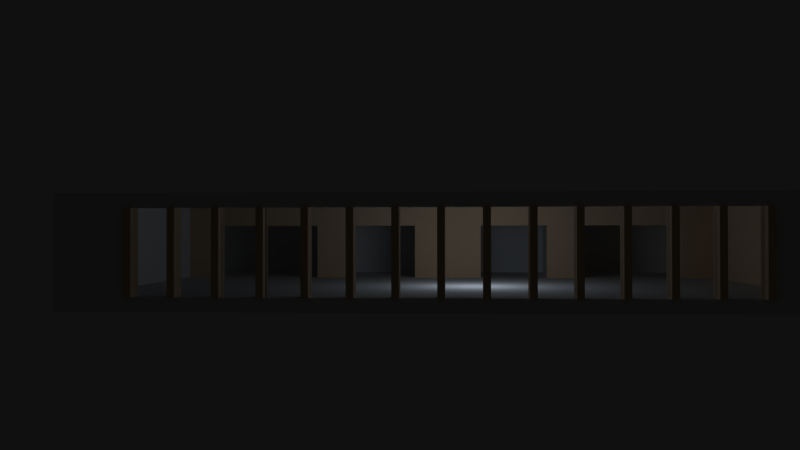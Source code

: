 # Source: Building1.blend  (saved by Blender 2.77.0; exported with 4.5.12 LTS)
import bpy
from mathutils import Matrix  # noqa: F401  (used for matrix-valued properties, if any)

bpy.ops.wm.read_factory_settings(use_empty=True)
scene = bpy.context.scene
scene.name = 'Scene'

# ---- collections
col_collection_1 = bpy.data.collections.new('Collection 1'); scene.collection.children.link(col_collection_1)

# ---- materials (node trees are filled in below, after node groups)
mat_material_001 = bpy.data.materials.new('Material.001')
mat_material_001.alpha_threshold = 0.0
mat_material_001.roughness = 0.5
mat_material_001.line_color = (0.0, 0.0, 0.0, 1.0)
mat_material_002 = bpy.data.materials.new('Material.002')
mat_material_002.alpha_threshold = 0.0
mat_material_002.roughness = 0.5
mat_material_002.line_color = (0.0, 0.0, 0.0, 1.0)
mat_material_003 = bpy.data.materials.new('Material.003')
mat_material_003.alpha_threshold = 0.0
mat_material_003.roughness = 0.5
mat_material_003.line_color = (0.0, 0.0, 0.0, 1.0)
mat_material_004 = bpy.data.materials.new('Material.004')
mat_material_004.alpha_threshold = 0.0
mat_material_004.roughness = 0.5
mat_material_004.line_color = (0.0, 0.0, 0.0, 1.0)
mat_material_007 = bpy.data.materials.new('Material.007')
mat_material_007.alpha_threshold = 0.0
mat_material_007.roughness = 0.5
mat_walls = bpy.data.materials.new('Walls')
mat_walls.alpha_threshold = 0.0
mat_walls.roughness = 0.5
mat_material = bpy.data.materials.new('Material')
mat_material.alpha_threshold = 0.0
mat_material.roughness = 0.5
mat_material.line_color = (0.0, 0.0, 0.0, 1.0)
mat_material_009 = bpy.data.materials.new('Material.009')
mat_material_009.alpha_threshold = 0.0
mat_material_009.roughness = 0.5
mat_material_009.line_color = (0.0, 0.0, 0.0, 1.0)
mat_material_005 = bpy.data.materials.new('Material.005')
mat_material_005.alpha_threshold = 0.0
mat_material_005.roughness = 0.5
mat_material_005.line_color = (0.0, 0.0, 0.0, 1.0)
mat_material_006 = bpy.data.materials.new('Material.006')
mat_material_006.alpha_threshold = 0.0
mat_material_006.roughness = 0.5
mat_material_006.line_color = (0.0, 0.0, 0.0, 1.0)
mat_material_008 = bpy.data.materials.new('Material.008')
mat_material_008.alpha_threshold = 0.0
mat_material_008.roughness = 0.5
mat_material_008.line_color = (0.0, 0.0, 0.0, 1.0)

# ---- material node trees
mat_material_007.use_nodes = True; mat_material_007.node_tree.nodes.clear()
_N = mat_material_007.node_tree.nodes; _L = mat_material_007.node_tree.links
n0 = _N.new('ShaderNodeOutputMaterial'); n0.name = 'Material Output'; n0.location = (300, 300)
n1 = _N.new('ShaderNodeBsdfTransparent'); n1.name = 'Transparent BSDF'; n1.location = (10, 300)
n1.inputs[0].default_value = (0.8, 0.8, 0.8, 0.6462)
_L.new(n1.outputs[0], n0.inputs[0])
n0.is_active_output = True
mat_walls.use_nodes = True; mat_walls.node_tree.nodes.clear()
_N = mat_walls.node_tree.nodes; _L = mat_walls.node_tree.links
n0 = _N.new('ShaderNodeOutputMaterial'); n0.name = 'Material Output'; n0.location = (300, 300)
n1 = _N.new('ShaderNodeBsdfDiffuse'); n1.name = 'Diffuse BSDF'; n1.location = (10, 300)
n1.inputs[0].default_value = (0.8, 0.5786, 0.3819, 1.0)
n1.inputs[1].default_value = 0.1
_L.new(n1.outputs[0], n0.inputs[0])
n0.is_active_output = True

# ---- world
world_world = bpy.data.worlds.new('World'); scene.world = world_world
world_world.use_nodes = True; world_world.node_tree.nodes.clear()
_N = world_world.node_tree.nodes; _L = world_world.node_tree.links
n0 = _N.new('ShaderNodeOutputWorld'); n0.name = 'World Output'; n0.location = (300, 300)
n1 = _N.new('ShaderNodeBackground'); n1.name = 'Background'; n1.location = (10, 300)
n1.inputs[0].default_value = (0.05088, 0.05088, 0.05088, 1.0)
n1.inputs[1].default_value = 0.1
_L.new(n1.outputs[0], n0.inputs[0])
n0.is_active_output = True
world_world.color = (0.05088, 0.05088, 0.05088)
world_world.use_sun_shadow = False
world_world.sun_shadow_jitter_overblur = 0.0
world_world.cycles.sampling_method = 'MANUAL'

# ---- cameras
cam_camera = bpy.data.cameras.new('Camera')
cam_camera.clip_end = 100.0
cam_camera.lens = 35.0
cam_camera.sensor_width = 32.0
cam_camera.sensor_height = 18.0
cam_camera.ortho_scale = 7.314
cam_camera.dof.focus_distance = 0.0

# ---- lights
light_spot = bpy.data.lights.new('Spot', 'POINT')
light_spot.color = (0.7373, 0.8541, 1.0)
light_spot.transmission_factor = 0.0
light_spot.energy = 100.0
light_spot.shadow_buffer_clip_start = 0.5
light_spot.shadow_soft_size = 1.0
light_spot.shadow_maximum_resolution = 0.006
light_spot.use_absolute_resolution = True

# ---- meshes
me_cube_007 = bpy.data.meshes.new('Cube.007')
me_cube_007.from_pydata([(-10.5, -7.5, -0.2), (-10.5, -7.5, 0.2), (-10.5, 7.5, -0.2), (-10.5, 7.5, 0.2), (10.5, -7.5, -0.2), (10.5, -7.5, 0.2), (10.5, 7.5, -0.2), (10.5, 7.5, 0.2)], [], [(1, 3, 2, 0), (3, 7, 6, 2), (7, 5, 4, 6), (5, 1, 0, 4), (0, 2, 6, 4), (5, 7, 3, 1)])
me_cube_007.use_remesh_preserve_volume = False
me_cube_007.use_remesh_preserve_attributes = False
me_cube_007.use_mirror_vertex_groups = False
me_cube_007.update()
me_cube_001 = bpy.data.meshes.new('Cube.001')
me_cube_001.from_pydata([(8.5, 0.2, -0.2), (8.5, -0.2, -0.2), (-8.5, -0.2, -0.2), (-8.5, 0.2, -0.2), (8.5, 0.2, 0.2), (8.5, -0.2, 0.2), (-8.5, -0.2, 0.2), (-8.5, 0.2, 0.2)], [], [(0, 1, 2, 3), (4, 7, 6, 5), (0, 4, 5, 1), (1, 5, 6, 2), (2, 6, 7, 3), (4, 0, 3, 7)])
me_cube_001.materials.append(mat_material_001)
me_cube_001.use_remesh_preserve_volume = False
me_cube_001.use_remesh_preserve_attributes = False
me_cube_001.use_mirror_vertex_groups = False
me_cube_001.update()
me_cube_002 = bpy.data.meshes.new('Cube.002')
me_cube_002.from_pydata([(1.0, 0.2, -1.6), (1.0, -0.2, -1.6), (-1.0, -0.2, -1.6), (-1.0, 0.2, -1.6), (1.0, 0.2, 1.6), (1.0, -0.2, 1.6), (-1.0, -0.2, 1.6), (-1.0, 0.2, 1.6)], [], [(0, 1, 2, 3), (4, 7, 6, 5), (0, 4, 5, 1), (1, 5, 6, 2), (2, 6, 7, 3), (4, 0, 3, 7)])
me_cube_002.materials.append(mat_material_002)
me_cube_002.use_remesh_preserve_volume = False
me_cube_002.use_remesh_preserve_attributes = False
me_cube_002.use_mirror_vertex_groups = False
me_cube_002.update()
me_cube_003 = bpy.data.meshes.new('Cube.003')
me_cube_003.from_pydata([(1.0, 0.2, -1.6), (1.0, -0.2, -1.6), (-1.0, -0.2, -1.6), (-1.0, 0.2, -1.6), (1.0, 0.2, 1.6), (1.0, -0.2, 1.6), (-1.0, -0.2, 1.6), (-1.0, 0.2, 1.6)], [], [(0, 1, 2, 3), (4, 7, 6, 5), (0, 4, 5, 1), (1, 5, 6, 2), (2, 6, 7, 3), (4, 0, 3, 7)])
me_cube_003.materials.append(mat_material_003)
me_cube_003.use_remesh_preserve_volume = False
me_cube_003.use_remesh_preserve_attributes = False
me_cube_003.use_mirror_vertex_groups = False
me_cube_003.update()
me_cube_004 = bpy.data.meshes.new('Cube.004')
me_cube_004.from_pydata([(8.5, 0.2, -0.2), (8.5, -0.2, -0.2), (-8.5, -0.2, -0.2), (-8.5, 0.2, -0.2), (8.5, 0.2, 0.2), (8.5, -0.2, 0.2), (-8.5, -0.2, 0.2), (-8.5, 0.2, 0.2)], [], [(0, 1, 2, 3), (4, 7, 6, 5), (0, 4, 5, 1), (1, 5, 6, 2), (2, 6, 7, 3), (4, 0, 3, 7)])
me_cube_004.materials.append(mat_material_004)
me_cube_004.use_remesh_preserve_volume = False
me_cube_004.use_remesh_preserve_attributes = False
me_cube_004.use_mirror_vertex_groups = False
me_cube_004.update()
me_cube_005 = bpy.data.meshes.new('Cube.005')
me_cube_005.from_pydata([(0.5, 0.15, -1.2), (0.5, -0.15, -1.2), (-0.5, -0.15, -1.2), (-0.5, 0.15, -1.2), (0.5, 0.15, 1.2), (0.5, -0.15, 1.2), (-0.5, -0.15, 1.2), (-0.5, 0.15, 1.2)], [], [(0, 1, 2, 3), (4, 7, 6, 5), (0, 4, 5, 1), (1, 5, 6, 2), (2, 6, 7, 3), (4, 0, 3, 7)])
me_cube_005.materials.append(mat_material_007)
me_cube_005.use_remesh_preserve_volume = False
me_cube_005.use_remesh_preserve_attributes = False
me_cube_005.use_mirror_vertex_groups = False
me_cube_005.update()
me_cube_006 = bpy.data.meshes.new('Cube.006')
me_cube_006.from_pydata([(0.1, 0.3, -1.2), (0.1, -0.3, -1.2), (-0.1, -0.3, -1.2), (-0.1, 0.3, -1.2), (0.1, 0.3, 1.2), (0.1, -0.3, 1.2), (-0.1, -0.3, 1.2), (-0.1, 0.3, 1.2)], [], [(0, 1, 2, 3), (4, 7, 6, 5), (0, 4, 5, 1), (1, 5, 6, 2), (2, 6, 7, 3), (4, 0, 3, 7)])
me_cube_006.materials.append(mat_walls)
me_cube_006.use_remesh_preserve_volume = False
me_cube_006.use_remesh_preserve_attributes = False
me_cube_006.use_mirror_vertex_groups = False
me_cube_006.update()
me_cube = bpy.data.meshes.new('Cube')
me_cube.from_pydata([(10.5, 0.2, -1.6), (10.5, -0.2, -1.6), (-10.5, -0.2, -1.6), (-10.5, 0.2, -1.6), (10.5, 0.2, 1.6), (10.5, -0.2, 1.6), (-10.5, -0.2, 1.6), (-10.5, 0.2, 1.6)], [], [(0, 1, 2, 3), (4, 7, 6, 5), (0, 4, 5, 1), (1, 5, 6, 2), (2, 6, 7, 3), (4, 0, 3, 7)])
me_cube.materials.append(mat_material)
me_cube.use_remesh_preserve_volume = False
me_cube.use_remesh_preserve_attributes = False
me_cube.use_mirror_vertex_groups = False
me_cube.update()
me_cube_008 = bpy.data.meshes.new('Cube.008')
me_cube_008.from_pydata([(-0.2, 7.5, -1.6), (0.2, 7.5, -1.6), (0.2, -7.5, -1.6), (-0.2, -7.5, -1.6), (-0.2, 7.5, 1.6), (0.2, 7.5, 1.6), (0.2, -7.5, 1.6), (-0.2, -7.5, 1.6)], [], [(0, 1, 2, 3), (4, 7, 6, 5), (0, 4, 5, 1), (1, 5, 6, 2), (2, 6, 7, 3), (4, 0, 3, 7)])
me_cube_008.materials.append(mat_walls)
me_cube_008.use_remesh_preserve_volume = False
me_cube_008.use_remesh_preserve_attributes = False
me_cube_008.use_mirror_vertex_groups = False
me_cube_008.update()
me_cube_009 = bpy.data.meshes.new('Cube.009')
me_cube_009.from_pydata([(-0.2, 7.5, -1.6), (0.2, 7.5, -1.6), (0.2, -7.5, -1.6), (-0.2, -7.5, -1.6), (-0.2, 7.5, 1.6), (0.2, 7.5, 1.6), (0.2, -7.5, 1.6), (-0.2, -7.5, 1.6)], [], [(0, 1, 2, 3), (4, 7, 6, 5), (0, 4, 5, 1), (1, 5, 6, 2), (2, 6, 7, 3), (4, 0, 3, 7)])
me_cube_009.materials.append(mat_material_009)
me_cube_009.use_remesh_preserve_volume = False
me_cube_009.use_remesh_preserve_attributes = False
me_cube_009.use_mirror_vertex_groups = False
me_cube_009.update()
me_cube_010 = bpy.data.meshes.new('Cube.010')
me_cube_010.from_pydata([(10.1, 0.2, -1.6), (10.1, -0.2, -1.6), (-10.1, -0.2, -1.6), (-10.1, 0.2, -1.6), (10.1, 0.2, 1.6), (10.1, -0.2, 1.6), (-10.1, -0.2, 1.6), (-10.1, 0.2, 1.6), (9.537e-07, 0.2, -1.6), (10.1, 0.2, 0.0), (-9.537e-07, -0.2, -1.6), (10.1, -0.2, 0.0), (-10.1, -0.2, 0.0), (-10.1, 0.2, 0.0), (1.907e-06, 0.2, 1.6), (-4.768e-06, -0.2, 1.6), (1.907e-06, 0.2, 0.0), (-2.861e-06, -0.2, 0.0), (-5.05, 0.2, -1.6), (10.1, 0.2, 0.8), (-5.05, -0.2, -1.6), (10.1, -0.2, 0.8), (-10.1, -0.2, 0.8), (-10.1, 0.2, 0.8), (-5.05, 0.2, 1.6), (-5.05, -0.2, 1.6), (5.05, 0.2, -1.6), (10.1, 0.2, -0.8), (5.05, -0.2, -1.6), (10.1, -0.2, -0.8), (-10.1, -0.2, -0.8), (-10.1, 0.2, -0.8), (5.05, 0.2, 1.6), (5.05, -0.2, 1.6), (-5.05, 0.2, 0.0), (5.05, 0.2, 0.0), (1.907e-06, 0.2, 0.8), (1.431e-06, 0.2, -0.8), (-5.05, -0.2, 0.0), (5.05, -0.2, 0.0), (-1.907e-06, -0.2, -0.8), (-3.815e-06, -0.2, 0.8), (5.05, -0.2, 0.8), (5.05, -0.2, -0.8), (-5.05, -0.2, -0.8), (5.05, 0.2, -0.8), (5.05, 0.2, 0.8), (-5.05, 0.2, 0.8), (-5.05, 0.2, -0.8), (-5.05, -0.2, 0.8), (10.1, 0.0, -1.6), (-7.575, 0.2, -1.6), (10.1, 0.2, 1.2), (-7.575, -0.2, -1.6), (10.1, -0.2, 1.2), (-10.1, 4.47e-08, -1.6), (-10.1, -0.2, 1.2), (-10.1, 0.2, 1.2), (10.1, -1.192e-07, 1.6), (-7.575, 0.2, 1.6), (-7.575, -0.2, 1.6), (-10.1, 2.98e-08, 1.6), (2.525, 0.2, -1.6), (10.1, 0.2, -0.4), (2.525, -0.2, -1.6), (10.1, -0.2, -0.4), (-10.1, -0.2, -0.4), (-10.1, 0.2, -0.4), (2.525, 0.2, 1.6), (2.525, -0.2, 1.6), (1.907e-06, 0.2, 1.2), (1.669e-06, 0.2, -0.4), (-10.1, 4.47e-08, 0.0), (-1.431e-06, -0.2, -1.2), (-3.338e-06, -0.2, 0.4), (10.1, -5.96e-08, 0.0), (0.0, 2.98e-08, -1.6), (-2.525, 0.2, -1.6), (10.1, 0.2, 0.4), (-2.525, -0.2, -1.6), (10.1, -0.2, 0.4), (-10.1, -0.2, 0.4), (-10.1, 0.2, 0.4), (-2.525, 0.2, 1.6), (-2.525, -0.2, 1.6), (7.575, 0.2, -1.6), (10.1, 0.2, -1.2), (7.575, -0.2, -1.6), (10.1, -0.2, -1.2), (-10.1, -0.2, -1.2), (-10.1, 0.2, -1.2), (7.575, 0.2, 1.6), (7.575, -0.2, 1.6), (1.907e-06, 0.2, 0.4), (1.192e-06, 0.2, -1.2), (-2.384e-06, -0.2, -0.4), (-4.292e-06, -0.2, 1.2), (5.05, 1.49e-08, -1.6), (10.1, -2.98e-08, -0.8), (2.525, -0.2, 0.8), (7.575, -0.2, 0.8), (5.05, -0.2, 0.4), (5.05, -0.2, 1.2), (5.05, -0.2, -1.2), (5.05, -0.2, -0.4), (-5.05, -0.2, -1.2), (-5.05, -0.2, -0.4), (-10.1, 5.96e-08, -0.8), (5.05, 0.2, -0.4), (5.05, 0.2, -1.2), (2.525, 0.2, 0.8), (7.575, 0.2, 0.8), (5.05, 0.2, 1.2), (5.05, 0.2, 0.4), (-7.575, 0.2, 0.8), (-2.525, 0.2, 0.8), (-5.05, 0.2, 1.2), (-5.05, 0.2, 0.4), (-5.05, 0.2, -0.4), (-5.05, 0.2, -1.2), (-10.1, 4.47e-08, 0.8), (-7.575, -0.2, 0.8), (-2.525, -0.2, 0.8), (-5.05, -0.2, 0.4), (-5.05, -0.2, 1.2), (10.1, -8.941e-08, 0.8), (-5.05, 2.98e-08, -1.6), (-2.525, 2.98e-08, -1.6), (10.1, -7.451e-08, 0.4), (-2.525, -0.2, 1.2), (-10.1, 2.98e-08, 0.4), (-2.525, 0.2, -1.2), (-2.525, 0.2, 1.2), (-7.575, 0.2, 1.2), (7.575, 0.2, 1.2), (2.525, 0.2, 1.2), (7.575, 0.2, -1.2), (-10.1, 5.96e-08, -1.2), (-2.525, -0.2, -1.2), (-7.575, -0.2, -1.2), (7.575, -0.2, -1.2), (2.525, -0.2, -1.2), (7.575, -0.2, 1.2), (10.1, -1.49e-08, -1.2), (7.575, 7.451e-09, -1.6), (2.525, 2.235e-08, -1.6), (10.1, -4.47e-08, -0.4), (2.525, -0.2, 1.2), (-10.1, 4.47e-08, -0.4), (2.525, 0.2, -1.2), (-7.575, 0.2, -1.2), (-10.1, 4.47e-08, 1.2), (-7.575, -0.2, 1.2), (10.1, -1.043e-07, 1.2), (-7.575, 3.725e-08, -1.6), (10.1, -0.1, -1.6), (-8.837, 0.2, -1.6), (10.1, 0.2, 1.4), (-8.837, -0.2, -1.6), (10.1, -0.2, 1.4), (-10.1, 0.1, -1.6), (-10.1, -0.2, 1.4), (-10.1, 0.2, 1.4), (10.1, -0.1, 1.6), (-8.837, 0.2, 1.6), (-8.837, -0.2, 1.6), (-10.1, 0.1, 1.6), (1.263, 0.2, -1.6), (10.1, 0.2, -0.2), (1.262, -0.2, -1.6), (10.1, -0.2, -0.2), (-10.1, -0.2, -0.2), (-10.1, 0.2, -0.2), (1.263, 0.2, 1.6), (1.262, -0.2, 1.6), (-8.837, 0.2, 0.0), (1.263, 0.2, 0.0), (1.907e-06, 0.2, 1.4), (1.788e-06, 0.2, -0.2), (-10.1, 0.1, 0.0), (-8.837, -0.2, 0.0), (1.262, -0.2, 0.0), (-1.192e-06, -0.2, -1.4), (-3.099e-06, -0.2, 0.2), (10.1, -0.1, 0.0), (4.768e-07, 0.1, -1.6), (-3.787, 0.2, -1.6), (10.1, 0.2, 0.6), (-3.787, -0.2, -1.6), (10.1, -0.2, 0.6), (-10.1, -0.2, 0.6), (-10.1, 0.2, 0.6), (-3.787, 0.2, 1.6), (-3.788, -0.2, 1.6), (6.312, 0.2, -1.6), (10.1, 0.2, -1.0), (6.312, -0.2, -1.6), (10.1, -0.2, -1.0), (-10.1, -0.2, -1.0), (-10.1, 0.2, -1.0), (6.313, 0.2, 1.6), (6.312, -0.2, 1.6), (-3.787, 0.2, 0.0), (1.907e-06, 0.2, 0.6), (1.311e-06, 0.2, -1.0), (-3.788, -0.2, 0.0), (-2.146e-06, -0.2, -0.6), (-4.053e-06, -0.2, 1.0), (5.05, 0.1, -1.6), (10.1, -0.1, -0.8), (1.262, -0.2, 0.8), (6.312, -0.2, 0.8), (5.05, -0.2, 0.2), (5.05, -0.2, 1.0), (1.262, -0.2, -0.8), (5.05, -0.2, -1.4), (5.05, -0.2, -0.6), (-8.837, -0.2, -0.8), (-3.788, -0.2, -0.8), (-5.05, -0.2, -1.4), (-5.05, -0.2, -0.6), (-10.1, 0.1, -0.8), (1.263, 0.2, -0.8), (5.05, 0.2, -0.2), (5.05, 0.2, -1.0), (1.263, 0.2, 0.8), (6.312, 0.2, 0.8), (5.05, 0.2, 1.4), (5.05, 0.2, 0.6), (-8.837, 0.2, 0.8), (-3.787, 0.2, 0.8), (-5.05, 0.2, 1.4), (-5.05, 0.2, 0.6), (-8.837, 0.2, -0.8), (-3.787, 0.2, -0.8), (-5.05, 0.2, -0.2), (-5.05, 0.2, -1.0), (-10.1, 0.1, 0.8), (-8.837, -0.2, 0.8), (-3.788, -0.2, 0.8), (-5.05, -0.2, 0.2), (-5.05, -0.2, 1.0), (10.1, -0.1, 0.8), (-5.05, 0.1, -1.6), (10.1, 0.1, -1.6), (-6.312, 0.2, -1.6), (10.1, 0.2, 1.0), (-6.312, -0.2, -1.6), (10.1, -0.2, 1.0), (-10.1, -0.1, -1.6), (-10.1, -0.2, 1.0), (-10.1, 0.2, 1.0), (10.1, 0.1, 1.6), (-6.312, 0.2, 1.6), (-6.313, -0.2, 1.6), (-10.1, -0.1, 1.6), (3.787, 0.2, -1.6), (10.1, 0.2, -0.6), (3.787, -0.2, -1.6), (10.1, -0.2, -0.6), (-10.1, -0.2, -0.6), (-10.1, 0.2, -0.6), (3.788, 0.2, 1.6), (3.787, -0.2, 1.6), (3.788, 0.2, 0.0), (1.907e-06, 0.2, 1.0), (1.55e-06, 0.2, -0.6), (-10.1, -0.1, 0.0), (3.787, -0.2, 0.0), (-1.669e-06, -0.2, -1.0), (-3.576e-06, -0.2, 0.6), (10.1, 0.1, 0.0), (-4.768e-07, -0.1, -1.6), (-1.262, 0.2, -1.6), (10.1, 0.2, 0.2), (-1.263, -0.2, -1.6), (10.1, -0.2, 0.2), (-10.1, -0.2, 0.2), (-10.1, 0.2, 0.2), (-1.262, 0.2, 1.6), (-1.263, -0.2, 1.6), (8.837, 0.2, -1.6), (10.1, 0.2, -1.4), (8.837, -0.2, -1.6), (10.1, -0.2, -1.4), (-10.1, -0.2, -1.4), (-10.1, 0.2, -1.4), (8.838, 0.2, 1.6), (8.837, -0.2, 1.6), (-1.262, 0.2, 0.0), (8.837, 0.2, 0.0), (1.907e-06, 0.2, 0.2), (1.073e-06, 0.2, -1.4), (-1.263, -0.2, 0.0), (8.837, -0.2, 0.0), (-2.623e-06, -0.2, -0.2), (-4.53e-06, -0.2, 1.4), (5.05, -0.1, -1.6), (10.1, 0.1, -0.8), (3.787, -0.2, 0.8), (8.837, -0.2, 0.8), (5.05, -0.2, 0.6), (5.05, -0.2, 1.4), (3.787, -0.2, -0.8), (8.837, -0.2, -0.8), (5.05, -0.2, -1.0), (5.05, -0.2, -0.2), (-1.263, -0.2, -0.8), (-5.05, -0.2, -1.0), (-5.05, -0.2, -0.2), (-10.1, -0.1, -0.8), (3.787, 0.2, -0.8), (8.837, 0.2, -0.8), (5.05, 0.2, -0.6), (5.05, 0.2, -1.4), (3.788, 0.2, 0.8), (8.837, 0.2, 0.8), (5.05, 0.2, 1.0), (5.05, 0.2, 0.2), (-6.312, 0.2, 0.8), (-1.262, 0.2, 0.8), (-5.05, 0.2, 1.0), (-5.05, 0.2, 0.2), (-1.262, 0.2, -0.8), (-5.05, 0.2, -0.6), (-5.05, 0.2, -1.4), (-10.1, -0.1, 0.8), (-6.313, -0.2, 0.8), (-1.263, -0.2, 0.8), (-5.05, -0.2, 0.6), (-5.05, -0.2, 1.4), (10.1, 0.1, 0.8), (-5.05, -0.1, -1.6), (-3.787, 2.98e-08, -1.6), (-1.262, 2.98e-08, -1.6), (-2.525, 0.1, -1.6), (-2.525, -0.1, -1.6), (10.1, -0.1, 0.4), (10.1, 0.1, 0.4), (10.1, -6.706e-08, 0.2), (10.1, -8.196e-08, 0.6), (-3.788, -0.2, 1.2), (-1.263, -0.2, 1.2), (-2.525, -0.2, 1.0), (-2.525, -0.2, 1.4), (-3.788, -0.2, 0.4), (-1.263, -0.2, 0.4), (-8.837, -0.2, 0.4), (-10.1, 0.1, 0.4), (-10.1, -0.1, 0.4), (-10.1, 3.725e-08, 0.2), (-10.1, 3.725e-08, 0.6), (-3.787, 0.2, -1.2), (-1.262, 0.2, -1.2), (-2.525, 0.2, -1.4), (-3.787, 0.2, -0.4), (-1.262, 0.2, -0.4), (-8.837, 0.2, -0.4), (-3.787, 0.2, 0.4), (-1.262, 0.2, 0.4), (-3.787, 0.2, 1.2), (-1.262, 0.2, 1.2), (-2.525, 0.2, 1.4), (-2.525, 0.2, 1.0), (-8.837, 0.2, 1.2), (-6.312, 0.2, 1.2), (-7.575, 0.2, 1.4), (-7.575, 0.2, 1.0), (8.837, 0.2, 0.4), (6.313, 0.2, 1.2), (8.838, 0.2, 1.2), (7.575, 0.2, 1.4), (7.575, 0.2, 1.0), (1.263, 0.2, 1.2), (3.788, 0.2, 1.2), (2.525, 0.2, 1.4), (2.525, 0.2, 1.0), (6.312, 0.2, -1.2), (8.837, 0.2, -1.2), (7.575, 0.2, -1.4), (8.837, 0.2, -0.4), (1.263, 0.2, -0.4), (3.788, 0.2, -0.4), (-10.1, 0.1, -1.2), (-10.1, -0.1, -1.2), (-10.1, 5.215e-08, -1.4), (-10.1, 5.96e-08, -1.0), (-3.788, -0.2, -0.4), (-1.263, -0.2, -0.4), (-3.787, -0.2, -1.2), (-1.263, -0.2, -1.2), (-2.525, -0.2, -1.4), (-8.837, -0.2, -1.2), (-6.312, -0.2, -1.2), (-7.575, -0.2, -1.4), (8.837, -0.2, -0.4), (6.312, -0.2, -1.2), (8.837, -0.2, -1.2), (7.575, -0.2, -1.4), (1.262, -0.2, -1.2), (3.787, -0.2, -1.2), (2.525, -0.2, -1.4), (6.312, -0.2, 1.2), (8.837, -0.2, 1.2), (7.575, -0.2, 1.0), (7.575, -0.2, 1.4), (8.837, -0.2, 0.4), (1.262, -0.2, 0.4), (3.787, -0.2, 0.4), (10.1, -0.1, -1.2), (10.1, 0.1, -1.2), (10.1, -7.451e-09, -1.4), (10.1, -2.235e-08, -1.0), (6.312, 1.118e-08, -1.6), (8.837, 3.725e-09, -1.6), (7.575, 0.1, -1.6), (7.575, -0.1, -1.6), (1.262, 2.608e-08, -1.6), (3.787, 1.863e-08, -1.6), (2.525, 0.1, -1.6), (2.525, -0.1, -1.6), (10.1, -0.1, -0.4), (10.1, 0.1, -0.4), (10.1, -3.725e-08, -0.6), (10.1, -5.215e-08, -0.2), (1.262, -0.2, 1.2), (3.787, -0.2, 1.2), (2.525, -0.2, 1.0), (2.525, -0.2, 1.4), (1.262, -0.2, -0.4), (3.787, -0.2, -0.4), (-8.837, -0.2, -0.4), (-10.1, 0.1, -0.4), (-10.1, -0.1, -0.4), (-10.1, 5.215e-08, -0.6), (-10.1, 4.47e-08, -0.2), (1.263, 0.2, -1.2), (3.787, 0.2, -1.2), (2.525, 0.2, -1.4), (1.263, 0.2, 0.4), (3.788, 0.2, 0.4), (-8.837, 0.2, 0.4), (-8.837, 0.2, -1.2), (-6.312, 0.2, -1.2), (-7.575, 0.2, -1.4), (-10.1, 0.1, 1.2), (-10.1, -0.1, 1.2), (-10.1, 4.47e-08, 1.0), (-10.1, 3.725e-08, 1.4), (-8.837, -0.2, 1.2), (-6.313, -0.2, 1.2), (-7.575, -0.2, 1.0), (-7.575, -0.2, 1.4), (10.1, -0.1, 1.2), (10.1, 0.1, 1.2), (10.1, -9.686e-08, 1.0), (10.1, -1.118e-07, 1.4), (-8.837, 4.098e-08, -1.6), (-6.312, 3.353e-08, -1.6), (-7.575, 0.1, -1.6), (-7.575, -0.1, -1.6), (-6.312, -0.1, -1.6), (-6.312, 0.1, -1.6), (-8.837, 0.1, -1.6), (10.1, 0.1, 1.4), (10.1, 0.1, 1.0), (10.1, -0.1, 1.0), (-6.313, -0.2, 1.4), (-6.313, -0.2, 1.0), (-8.837, -0.2, 1.0), (-10.1, -0.1, 1.4), (-10.1, -0.1, 1.0), (-10.1, 0.1, 1.0), (-6.312, 0.2, -1.4), (-8.837, 0.2, -1.0), (-8.837, 0.2, 0.6), (3.788, 0.2, 0.2), (3.788, 0.2, 0.6), (1.263, 0.2, 0.6), (3.787, 0.2, -1.4), (3.787, 0.2, -1.0), (1.263, 0.2, -1.0), (-10.1, -0.1, -0.2), (-10.1, -0.1, -0.6), (-10.1, 0.1, -0.6), (-8.837, -0.2, -0.6), (3.787, -0.2, -0.2), (3.787, -0.2, -0.6), (1.262, -0.2, -0.6), (3.787, -0.2, 1.4), (3.787, -0.2, 1.0), (1.262, -0.2, 1.0), (10.1, 0.1, -0.2), (10.1, 0.1, -0.6), (10.1, -0.1, -0.6), (3.787, -0.1, -1.6), (3.787, 0.1, -1.6), (1.262, 0.1, -1.6), (8.837, -0.1, -1.6), (8.837, 0.1, -1.6), (6.312, 0.1, -1.6), (10.1, 0.1, -1.0), (10.1, 0.1, -1.4), (10.1, -0.1, -1.4), (3.787, -0.2, 0.6), (3.787, -0.2, 0.2), (1.262, -0.2, 0.2), (8.837, -0.2, 0.6), (8.837, -0.2, 0.2), (8.837, -0.2, 1.4), (8.837, -0.2, 1.0), (6.312, -0.2, 1.0), (3.787, -0.2, -1.0), (3.787, -0.2, -1.4), (1.262, -0.2, -1.4), (8.837, -0.2, -1.0), (8.837, -0.2, -1.4), (6.312, -0.2, -1.4), (8.837, -0.2, -0.2), (8.837, -0.2, -0.6), (-6.312, -0.2, -1.4), (-8.837, -0.2, -1.4), (-1.263, -0.2, -1.0), (-1.263, -0.2, -1.4), (-3.787, -0.2, -1.4), (-1.263, -0.2, -0.2), (-1.263, -0.2, -0.6), (-3.788, -0.2, -0.6), (-10.1, -0.1, -1.0), (-10.1, -0.1, -1.4), (-10.1, 0.1, -1.4), (3.787, 0.2, -0.6), (3.788, 0.2, -0.2), (1.263, 0.2, -0.2), (8.837, 0.2, -0.6), (8.837, 0.2, -0.2), (8.837, 0.2, -1.4), (8.837, 0.2, -1.0), (3.788, 0.2, 1.0), (3.788, 0.2, 1.4), (1.263, 0.2, 1.4), (8.838, 0.2, 1.0), (8.838, 0.2, 1.4), (6.313, 0.2, 1.4), (8.837, 0.2, 0.2), (8.837, 0.2, 0.6), (-6.312, 0.2, 1.0), (-6.312, 0.2, 1.4), (-8.837, 0.2, 1.4), (-1.262, 0.2, 1.0), (-1.262, 0.2, 1.4), (-3.787, 0.2, 1.4), (-1.262, 0.2, 0.2), (-1.262, 0.2, 0.6), (-3.787, 0.2, 0.6), (-8.837, 0.2, -0.2), (-1.262, 0.2, -0.6), (-1.262, 0.2, -0.2), (-3.787, 0.2, -0.2), (-1.262, 0.2, -1.4), (-1.262, 0.2, -1.0), (-3.787, 0.2, -1.0), (-10.1, -0.1, 0.6), (-10.1, -0.1, 0.2), (-10.1, 0.1, 0.2), (-8.837, -0.2, 0.2), (-1.263, -0.2, 0.6), (-1.263, -0.2, 0.2), (-3.788, -0.2, 0.2), (-1.263, -0.2, 1.4), (-1.263, -0.2, 1.0), (-3.788, -0.2, 1.0), (10.1, 0.1, 0.6), (10.1, 0.1, 0.2), (10.1, -0.1, 0.2), (-1.262, -0.1, -1.6), (-1.262, 0.1, -1.6), (-3.787, 0.1, -1.6), (-3.787, -0.1, -1.6), (10.1, -0.1, 0.6), (-3.788, -0.2, 1.4), (-3.788, -0.2, 0.6), (-8.837, -0.2, 0.6), (-10.1, 0.1, 0.6), (-3.787, 0.2, -1.4), (-3.787, 0.2, -0.6), (-8.837, 0.2, -0.6), (-3.787, 0.2, 0.2), (-3.787, 0.2, 1.0), (-8.837, 0.2, 1.0), (6.313, 0.2, 1.0), (1.263, 0.2, 1.0), (6.312, 0.2, -1.4), (1.263, 0.2, -0.6), (-10.1, 0.1, -1.0), (-3.788, -0.2, -0.2), (-3.787, -0.2, -1.0), (-8.837, -0.2, -1.0), (1.262, -0.2, -1.0), (6.312, -0.2, 1.4), (1.262, -0.2, 0.6), (10.1, -0.1, -1.0), (6.312, -0.1, -1.6), (1.262, -0.1, -1.6), (10.1, -0.1, -0.2), (1.262, -0.2, 1.4), (1.262, -0.2, -0.2), (-8.837, -0.2, -0.2), (-10.1, 0.1, -0.2), (1.263, 0.2, -1.4), (1.263, 0.2, 0.2), (-8.837, 0.2, 0.2), (-8.837, 0.2, -1.4), (-10.1, 0.1, 1.4), (-8.837, -0.2, 1.4), (10.1, -0.1, 1.4), (-8.837, -0.1, -1.6)], [], [(616, 158, 2, 249), (164, 7, 166), (615, 163, 5, 159), (614, 165, 6, 161), (613, 166, 7, 162), (612, 156, 3, 286), (611, 175, 13, 278), (610, 176, 16, 291), (609, 167, 8, 292), (608, 179, 13, 172), (607, 180, 12, 171), (606, 181, 17, 295), (605, 174, 15, 296), (604, 184, 11, 170), (173, 14, 15, 174), (603, 169, 10, 272), (602, 196, 28, 297), (163, 288, 5), (601, 209, 29, 197), (600, 210, 41, 270), (599, 201, 33, 302), (598, 214, 40, 269), (597, 217, 30, 198), (596, 218, 44, 308), (595, 205, 38, 309), (594, 221, 31, 199), (593, 222, 37, 266), (592, 194, 26, 314), (591, 225, 36, 265), (590, 226, 46, 317), (589, 229, 23, 251), (588, 230, 47, 321), (587, 202, 34, 322), (586, 233, 31, 261), (585, 234, 48, 324), (584, 186, 18, 325), (583, 237, 23, 191), (582, 238, 22, 190), (581, 239, 49, 329), (580, 193, 25, 330), (579, 242, 21, 189), (192, 24, 25, 193), (578, 188, 20, 332), (577, 333, 126, 243), (576, 334, 127, 335), (575, 275, 79, 336), (279, 83, 84, 280), (574, 337, 80, 276), (573, 338, 128, 339), (572, 331, 125, 340), (571, 341, 124, 241), (570, 342, 129, 343), (569, 280, 84, 344), (568, 345, 123, 240), (565, 347, 81, 277), (564, 348, 82, 278), (563, 349, 130, 350), (562, 326, 120, 351), (561, 352, 119, 236), (559, 273, 77, 354), (558, 355, 118, 235), (555, 357, 67, 172), (554, 358, 117, 232), (551, 360, 116, 231), (550, 361, 132, 362), (549, 320, 115, 363), (548, 364, 57, 162), (547, 365, 133, 366), (546, 319, 114, 367), (543, 369, 112, 227), (542, 370, 134, 371), (541, 316, 111, 372), (540, 373, 70, 177), (539, 374, 135, 375), (538, 315, 110, 376), (536, 281, 85, 379), (533, 381, 71, 178), (530, 383, 90, 286), (529, 384, 137, 385), (528, 310, 107, 386), (527, 387, 106, 220), (524, 389, 105, 219), (523, 390, 138, 391), (521, 392, 89, 285), (520, 393, 139, 394), (517, 396, 103, 215), (516, 397, 140, 398), (514, 399, 73, 182), (513, 400, 141, 401), (511, 402, 102, 213), (510, 403, 142, 404), (509, 288, 92, 405), (506, 407, 74, 183), (503, 409, 88, 284), (502, 410, 143, 411), (501, 298, 98, 412), (58, 91, 92), (287, 91, 58, 252), (200, 32, 33, 201), (500, 413, 97, 208), (499, 414, 144, 415), (498, 283, 87, 416), (497, 417, 76, 185), (496, 418, 145, 419), (495, 258, 64, 420), (262, 68, 69, 263), (494, 421, 65, 259), (493, 422, 146, 423), (492, 271, 75, 424), (491, 425, 96, 207), (490, 426, 147, 427), (489, 263, 69, 428), (488, 429, 95, 206), (485, 431, 66, 260), (484, 432, 67, 261), (483, 433, 148, 434), (482, 267, 72, 435), (481, 436, 94, 204), (479, 256, 62, 438), (478, 439, 93, 203), (475, 441, 82, 191), (474, 442, 90, 199), (473, 245, 51, 444), (472, 445, 57, 251), (471, 446, 151, 447), (470, 255, 61, 448), (469, 449, 56, 250), (468, 450, 152, 451), (467, 254, 60, 452), (466, 453, 54, 248), (465, 454, 153, 455), (464, 252, 58, 456), (59, 61, 60), (165, 255, 6), (253, 59, 60, 254), (463, 457, 55, 160), (462, 458, 154, 459), (461, 247, 53, 460), (458, 461, 460, 154), (126, 332, 461, 458), (332, 20, 247, 461), (245, 462, 459, 51), (18, 243, 462, 245), (243, 126, 458, 462), (156, 463, 160, 3), (51, 459, 463, 156), (459, 154, 457, 463), (24, 253, 254, 25), (60, 61, 255, 165), (454, 464, 456, 153), (52, 157, 464, 454), (157, 4, 252, 464), (331, 465, 455, 125), (19, 246, 465, 331), (246, 52, 454, 465), (242, 466, 248, 21), (125, 455, 466, 242), (455, 153, 453, 466), (450, 467, 452, 152), (124, 330, 467, 450), (330, 25, 254, 467), (327, 468, 451, 121), (49, 241, 468, 327), (241, 124, 450, 468), (238, 469, 250, 22), (121, 451, 469, 238), (451, 152, 449, 469), (446, 470, 448, 151), (56, 161, 470, 446), (161, 6, 255, 470), (326, 471, 447, 120), (22, 250, 471, 326), (250, 56, 446, 471), (237, 472, 251, 23), (120, 447, 472, 237), (447, 151, 445, 472), (443, 473, 444, 150), (119, 325, 473, 443), (325, 18, 245, 473), (233, 474, 199, 31), (229, 475, 191, 23), (113, 318, 476, 440), (318, 35, 264, 476), (46, 228, 477, 315), (228, 113, 440, 477), (225, 478, 203, 36), (437, 479, 438, 149), (109, 314, 479, 437), (314, 26, 256, 479), (45, 224, 480, 311), (224, 109, 437, 480), (222, 481, 204, 37), (433, 482, 435, 148), (66, 171, 482, 433), (171, 12, 267, 482), (310, 483, 434, 107), (30, 260, 483, 310), (260, 66, 433, 483), (221, 484, 261, 31), (107, 434, 484, 221), (434, 148, 432, 484), (217, 485, 260, 30), (104, 306, 486, 430), (306, 39, 268, 486), (43, 216, 487, 303), (216, 104, 430, 487), (214, 488, 206, 40), (426, 489, 428, 147), (102, 302, 489, 426), (302, 33, 263, 489), (299, 490, 427, 99), (42, 213, 490, 299), (213, 102, 426, 490), (210, 491, 207, 41), (99, 427, 491, 210), (427, 147, 425, 491), (422, 492, 424, 146), (63, 168, 492, 422), (168, 9, 271, 492), (298, 493, 423, 98), (27, 257, 493, 298), (257, 63, 422, 493), (209, 494, 259, 29), (98, 423, 494, 209), (423, 146, 421, 494), (32, 262, 263, 33), (418, 495, 420, 145), (97, 297, 495, 418), (297, 28, 258, 495), (256, 496, 419, 62), (26, 208, 496, 256), (208, 97, 418, 496), (167, 497, 185, 8), (62, 419, 497, 167), (419, 145, 417, 497), (414, 498, 416, 144), (50, 155, 498, 414), (155, 1, 283, 498), (281, 499, 415, 85), (0, 244, 499, 281), (244, 50, 414, 499), (194, 500, 208, 26), (85, 415, 500, 194), (415, 144, 413, 500), (91, 200, 201, 92), (4, 287, 252), (410, 501, 412, 143), (86, 195, 501, 410), (195, 27, 298, 501), (244, 502, 411, 50), (0, 282, 502, 244), (282, 86, 410, 502), (155, 503, 284, 1), (50, 411, 503, 155), (411, 143, 409, 503), (101, 301, 504, 408), (301, 42, 299, 504), (39, 212, 505, 268), (212, 101, 408, 505), (181, 506, 183, 17), (80, 189, 507, 406), (189, 21, 300, 507), (11, 276, 508, 294), (276, 80, 406, 508), (403, 509, 405, 142), (54, 159, 509, 403), (159, 5, 288, 509), (300, 510, 404, 100), (21, 248, 510, 300), (248, 54, 403, 510), (211, 511, 213, 42), (100, 404, 511, 211), (404, 142, 402, 511), (103, 305, 512, 400), (305, 43, 303, 512), (258, 513, 401, 64), (28, 215, 513, 258), (215, 103, 400, 513), (169, 514, 182, 10), (64, 401, 514, 169), (401, 141, 399, 514), (88, 197, 515, 397), (197, 29, 304, 515), (283, 516, 398, 87), (1, 284, 516, 283), (284, 88, 397, 516), (196, 517, 215, 28), (87, 398, 517, 196), (398, 140, 396, 517), (65, 170, 518, 395), (170, 11, 294, 518), (29, 259, 519, 304), (259, 65, 395, 519), (247, 520, 394, 53), (20, 219, 520, 247), (219, 105, 393, 520), (158, 521, 285, 2), (53, 394, 521, 158), (394, 139, 392, 521), (73, 269, 522, 390), (269, 40, 307, 522), (275, 523, 391, 79), (10, 182, 523, 275), (182, 73, 390, 523), (188, 524, 219, 20), (79, 391, 524, 188), (391, 138, 389, 524), (95, 295, 525, 388), (295, 17, 293, 525), (40, 206, 526, 307), (206, 95, 388, 526), (218, 527, 220, 44), (384, 528, 386, 137), (89, 198, 528, 384), (198, 30, 310, 528), (249, 529, 385, 55), (2, 285, 529, 249), (285, 89, 384, 529), (160, 530, 286, 3), (55, 385, 530, 160), (385, 137, 383, 530), (108, 313, 531, 382), (313, 45, 311, 531), (35, 223, 532, 264), (223, 108, 382, 532), (176, 533, 178, 16), (63, 257, 534, 380), (257, 27, 312, 534), (9, 168, 535, 290), (168, 63, 380, 535), (378, 536, 379, 136), (86, 282, 536, 378), (282, 0, 281, 536), (27, 195, 537, 312), (195, 86, 378, 537), (374, 538, 376, 135), (112, 317, 538, 374), (317, 46, 315, 538), (262, 539, 375, 68), (32, 227, 539, 262), (227, 112, 374, 539), (173, 540, 177, 14), (68, 375, 540, 173), (375, 135, 373, 540), (370, 541, 372, 134), (52, 246, 541, 370), (246, 19, 316, 541), (287, 542, 371, 91), (4, 157, 542, 287), (157, 52, 370, 542), (200, 543, 227, 32), (91, 371, 543, 200), (371, 134, 369, 543), (78, 274, 544, 368), (274, 9, 290, 544), (19, 187, 545, 316), (187, 78, 368, 545), (365, 546, 367, 133), (116, 321, 546, 365), (321, 47, 319, 546), (253, 547, 366, 59), (24, 231, 547, 253), (231, 116, 365, 547), (164, 548, 162, 7), (59, 366, 548, 164), (366, 133, 364, 548), (361, 549, 363, 132), (70, 265, 549, 361), (265, 36, 320, 549), (279, 550, 362, 83), (14, 177, 550, 279), (177, 70, 361, 550), (192, 551, 231, 24), (83, 362, 551, 192), (362, 132, 360, 551), (93, 291, 552, 359), (291, 16, 289, 552), (36, 203, 553, 320), (203, 93, 359, 553), (230, 554, 232, 47), (175, 555, 172, 13), (71, 266, 556, 356), (266, 37, 323, 556), (16, 178, 557, 289), (178, 71, 356, 557), (202, 558, 235, 34), (353, 559, 354, 131), (94, 292, 559, 353), (292, 8, 273, 559), (37, 204, 560, 323), (204, 94, 353, 560), (234, 561, 236, 48), (349, 562, 351, 130), (81, 190, 562, 349), (190, 22, 326, 562), (267, 563, 350, 72), (12, 277, 563, 267), (277, 81, 349, 563), (179, 564, 278, 13), (72, 350, 564, 179), (350, 130, 348, 564), (180, 565, 277, 12), (74, 270, 566, 346), (270, 41, 328, 566), (17, 183, 567, 293), (183, 74, 346, 567), (205, 568, 240, 38), (342, 569, 344, 129), (96, 296, 569, 342), (296, 15, 280, 569), (328, 570, 343, 122), (41, 207, 570, 328), (207, 96, 342, 570), (239, 571, 241, 49), (122, 343, 571, 239), (343, 129, 341, 571), (338, 572, 340, 128), (78, 187, 572, 338), (187, 19, 331, 572), (271, 573, 339, 75), (9, 274, 573, 271), (274, 78, 338, 573), (184, 574, 276, 11), (75, 339, 574, 184), (339, 128, 337, 574), (14, 279, 280, 15), (334, 575, 336, 127), (76, 272, 575, 334), (272, 10, 275, 575), (273, 576, 335, 77), (8, 185, 576, 273), (185, 76, 334, 576), (186, 577, 243, 18), (77, 335, 577, 186), (335, 127, 333, 577), (333, 578, 332, 126), (127, 336, 578, 333), (336, 79, 188, 578), (83, 192, 193, 84), (337, 579, 189, 80), (128, 340, 579, 337), (340, 125, 242, 579), (341, 580, 330, 124), (129, 344, 580, 341), (344, 84, 193, 580), (345, 581, 329, 123), (347, 582, 190, 81), (348, 583, 191, 82), (130, 351, 583, 348), (351, 120, 237, 583), (352, 584, 325, 119), (131, 354, 584, 352), (354, 77, 186, 584), (355, 585, 324, 118), (357, 586, 261, 67), (358, 587, 322, 117), (360, 588, 321, 116), (132, 363, 588, 360), (363, 115, 230, 588), (364, 589, 251, 57), (133, 367, 589, 364), (367, 114, 229, 589), (369, 590, 317, 112), (134, 372, 590, 369), (372, 111, 226, 590), (373, 591, 265, 70), (135, 376, 591, 373), (376, 110, 225, 591), (377, 592, 314, 109), (136, 379, 592, 377), (379, 85, 194, 592), (381, 593, 266, 71), (383, 594, 199, 90), (137, 386, 594, 383), (386, 107, 221, 594), (387, 595, 309, 106), (389, 596, 308, 105), (392, 597, 198, 89), (399, 598, 269, 73), (402, 599, 302, 102), (142, 405, 599, 402), (405, 92, 201, 599), (407, 600, 270, 74), (409, 601, 197, 88), (143, 412, 601, 409), (412, 98, 209, 601), (58, 92, 288, 163), (413, 602, 297, 97), (144, 416, 602, 413), (416, 87, 196, 602), (417, 603, 272, 76), (145, 420, 603, 417), (420, 64, 169, 603), (68, 173, 174, 69), (421, 604, 170, 65), (146, 424, 604, 421), (424, 75, 184, 604), (425, 605, 296, 96), (147, 428, 605, 425), (428, 69, 174, 605), (429, 606, 295, 95), (431, 607, 171, 66), (432, 608, 172, 67), (148, 435, 608, 432), (435, 72, 179, 608), (436, 609, 292, 94), (149, 438, 609, 436), (438, 62, 167, 609), (439, 610, 291, 93), (441, 611, 278, 82), (442, 612, 286, 90), (150, 444, 612, 442), (444, 51, 156, 612), (445, 613, 162, 57), (151, 448, 613, 445), (448, 61, 166, 613), (449, 614, 161, 56), (152, 452, 614, 449), (452, 60, 165, 614), (453, 615, 159, 54), (153, 456, 615, 453), (456, 58, 163, 615), (59, 164, 166, 61), (457, 616, 249, 55), (154, 460, 616, 457), (460, 53, 158, 616), (378, 316, 300, 397), (300, 316, 46, 42), (46, 109, 103, 42), (437, 315, 299, 400), (436, 225, 210, 399), (352, 389, 239, 230), (230, 239, 328, 320), (328, 390, 353, 320), (442, 392, 238, 229), (238, 49, 47, 229), (105, 119, 47, 49)])
me_cube_010.materials.append(mat_walls)
me_cube_010.use_remesh_preserve_volume = False
me_cube_010.use_remesh_preserve_attributes = False
me_cube_010.use_mirror_vertex_groups = False
me_cube_010.update()
me_cube_011 = bpy.data.meshes.new('Cube.011')
me_cube_011.from_pydata([(-0.2, 7.5, -1.6), (0.2, 7.5, -1.6), (0.2, -7.5, -1.6), (-0.2, -7.5, -1.6), (-0.2, 7.5, 1.6), (0.2, 7.5, 1.6), (0.2, -7.5, 1.6), (-0.2, -7.5, 1.6)], [], [(0, 1, 2, 3), (4, 7, 6, 5), (0, 4, 5, 1), (1, 5, 6, 2), (2, 6, 7, 3), (4, 0, 3, 7)])
me_cube_011.materials.append(mat_material_005)
me_cube_011.use_remesh_preserve_volume = False
me_cube_011.use_remesh_preserve_attributes = False
me_cube_011.use_mirror_vertex_groups = False
me_cube_011.update()
me_cube_012 = bpy.data.meshes.new('Cube.012')
me_cube_012.from_pydata([(-0.2, 7.5, -1.6), (0.2, 7.5, -1.6), (0.2, -7.5, -1.6), (-0.2, -7.5, -1.6), (-0.2, 7.5, 1.6), (0.2, 7.5, 1.6), (0.2, -7.5, 1.6), (-0.2, -7.5, 1.6)], [], [(0, 1, 2, 3), (4, 7, 6, 5), (0, 4, 5, 1), (1, 5, 6, 2), (2, 6, 7, 3), (4, 0, 3, 7)])
me_cube_012.materials.append(mat_material_006)
me_cube_012.use_remesh_preserve_volume = False
me_cube_012.use_remesh_preserve_attributes = False
me_cube_012.use_mirror_vertex_groups = False
me_cube_012.update()
me_cube_013 = bpy.data.meshes.new('Cube.013')
me_cube_013.from_pydata([(-0.2, 7.5, -1.6), (0.2, 7.5, -1.6), (0.2, -7.5, -1.6), (-0.2, -7.5, -1.6), (-0.2, 7.5, 1.6), (0.2, 7.5, 1.6), (0.2, -7.5, 1.6), (-0.2, -7.5, 1.6)], [], [(0, 1, 2, 3), (4, 7, 6, 5), (0, 4, 5, 1), (1, 5, 6, 2), (2, 6, 7, 3), (4, 0, 3, 7)])
me_cube_013.materials.append(mat_material_008)
me_cube_013.use_remesh_preserve_volume = False
me_cube_013.use_remesh_preserve_attributes = False
me_cube_013.use_mirror_vertex_groups = False
me_cube_013.update()

# ---- objects
ob_spot = bpy.data.objects.new('Spot', light_spot)
ob_cube = bpy.data.objects.new('Cube', me_cube_007)
ob_front_wall = bpy.data.objects.new('Front Wall', None)
ob_front_window_wall = bpy.data.objects.new('Front Window Wall', me_cube_001)
ob_front_window_wall_001 = bpy.data.objects.new('Front Window Wall.001', me_cube_002)
ob_front_window_wall_002 = bpy.data.objects.new('Front Window Wall.002', me_cube_003)
ob_front_window_wall_003 = bpy.data.objects.new('Front Window Wall.003', me_cube_004)
ob_front_window_wall_004 = bpy.data.objects.new('Front Window Wall.004', me_cube_005)
ob_front_window_wall_005 = bpy.data.objects.new('Front Window Wall.005', me_cube_006)
ob_back_wall = bpy.data.objects.new('Back Wall', me_cube)
ob_camera = bpy.data.objects.new('Camera', cam_camera)
ob_back_wall_001 = bpy.data.objects.new('Back Wall.001', me_cube_008)
ob_back_wall_002 = bpy.data.objects.new('Back Wall.002', me_cube_009)
ob_back_wall_003 = bpy.data.objects.new('Back Wall.003', me_cube_010)
ob_back_wall_004 = bpy.data.objects.new('Back Wall.004', me_cube_011)
ob_back_wall_005 = bpy.data.objects.new('Back Wall.005', me_cube_012)
ob_back_wall_006 = bpy.data.objects.new('Back Wall.006', me_cube_013)

# ---- transforms, parenting, visibility, modifiers, constraints
ob_spot.location = (0.0, 0.0, 0.3855)
ob_spot.lineart.crease_threshold = 0.0
ob_cube.location = (-1.0, 2.7, -1.4)
ob_cube.scale = (0.9619, 1.0, 1.0)
ob_cube.lineart.crease_threshold = 0.0
ob_front_wall.location = (-10.5, -5.0, 0.0)
ob_front_wall.empty_image_offset = (0.0, 0.0)
ob_front_wall.lineart.crease_threshold = 0.0
ob_front_window_wall.parent = ob_front_wall
ob_front_window_wall.matrix_parent_inverse = Matrix(((1.0, 0.0, 0.0, 0.0), (0.0, 1.0, 0.0, 5.0), (0.0, 0.0, 1.0, 0.0), (0.0, 0.0, 0.0, 1.0)))
ob_front_window_wall.location = (9.5, -5.0, 1.4)
ob_front_window_wall.lock_rotations_4d = False
ob_front_window_wall.lock_scale = (True, True, True)
ob_front_window_wall.empty_display_type = 'ARROWS'
ob_front_window_wall.lineart.crease_threshold = 0.0
ob_front_window_wall_001.parent = ob_front_wall
ob_front_window_wall_001.matrix_parent_inverse = Matrix(((1.0, 0.0, 0.0, 0.0), (0.0, 1.0, 0.0, 5.0), (0.0, 0.0, 1.0, 0.0), (0.0, 0.0, 0.0, 1.0)))
ob_front_window_wall_001.location = (19.0, -5.0, 0.0)
ob_front_window_wall_001.lock_rotations_4d = False
ob_front_window_wall_001.empty_display_type = 'ARROWS'
ob_front_window_wall_001.lineart.crease_threshold = 0.0
ob_front_window_wall_002.parent = ob_front_wall
ob_front_window_wall_002.matrix_parent_inverse = Matrix(((1.0, 0.0, 0.0, 0.0), (0.0, 1.0, 0.0, 5.0), (0.0, 0.0, 1.0, 0.0), (0.0, 0.0, 0.0, 1.0)))
ob_front_window_wall_002.location = (0.0, -5.0, 0.0)
ob_front_window_wall_002.lock_rotations_4d = False
ob_front_window_wall_002.empty_display_type = 'ARROWS'
ob_front_window_wall_002.lineart.crease_threshold = 0.0
ob_front_window_wall_003.parent = ob_front_wall
ob_front_window_wall_003.matrix_parent_inverse = Matrix(((1.0, 0.0, 0.0, 0.0), (0.0, 1.0, 0.0, 5.0), (0.0, 0.0, 1.0, 0.0), (0.0, 0.0, 0.0, 1.0)))
ob_front_window_wall_003.location = (9.5, -5.0, -1.4)
ob_front_window_wall_003.lock_rotations_4d = False
ob_front_window_wall_003.empty_display_type = 'ARROWS'
ob_front_window_wall_003.lineart.crease_threshold = 0.0
ob_front_window_wall_004.parent = ob_front_wall
ob_front_window_wall_004.matrix_parent_inverse = Matrix(((1.0, 0.0, 0.0, 0.0), (0.0, 1.0, 0.0, 5.0), (0.0, 0.0, 1.0, 0.0), (0.0, 0.0, 0.0, 1.0)))
ob_front_window_wall_004.location = (1.7, -5.0, 0.0)
ob_front_window_wall_004.lock_rotations_4d = False
ob_front_window_wall_004.lock_scale = (True, True, True)
ob_front_window_wall_004.empty_display_type = 'ARROWS'
ob_front_window_wall_004.lineart.crease_threshold = 0.0
_m = ob_front_window_wall_004.modifiers.new('Array', 'ARRAY')
_m.count = 14
_m.use_constant_offset = True
_m.constant_offset_displace = (1.2, 0.0, 0.0)
_m.use_relative_offset = False
ob_front_window_wall_005.parent = ob_front_wall
ob_front_window_wall_005.matrix_parent_inverse = Matrix(((1.0, 0.0, 0.0, 0.0), (0.0, 1.0, 0.0, 5.0), (0.0, 0.0, 1.0, 0.0), (0.0, 0.0, 0.0, 1.0)))
ob_front_window_wall_005.location = (1.1, -5.1, 0.0)
ob_front_window_wall_005.lock_rotations_4d = False
ob_front_window_wall_005.lock_scale = (True, True, True)
ob_front_window_wall_005.empty_display_type = 'ARROWS'
ob_front_window_wall_005.lineart.crease_threshold = 0.0
_m = ob_front_window_wall_005.modifiers.new('Array', 'ARRAY')
_m.count = 15
_m.use_constant_offset = True
_m.constant_offset_displace = (1.2, 0.0, 0.0)
_m.use_relative_offset = False
_m.relative_offset_displace = (1.2, 0.0, 0.0)
ob_back_wall.location = (-1.0, 10.4, 0.0)
ob_back_wall.lock_rotations_4d = False
ob_back_wall.empty_display_type = 'ARROWS'
ob_back_wall.lineart.crease_threshold = 0.0
ob_camera.location = (-0.4491, -28.2, 0.5136)
ob_camera.rotation_euler = (1.58, 0.001265, 0.07087)
ob_camera.scale = (1.0, 1.0, 1.0)
ob_camera.lock_rotations_4d = False
ob_camera.empty_display_type = 'ARROWS'
ob_camera.color = (0.0, 0.0, 0.0, 0.0)
ob_camera.display_type = 'WIRE'
ob_camera.lineart.crease_threshold = 0.0
ob_back_wall_001.location = (9.3, 2.706, 0.0)
ob_back_wall_001.lock_rotations_4d = False
ob_back_wall_001.empty_display_type = 'ARROWS'
ob_back_wall_001.lineart.crease_threshold = 0.0
ob_back_wall_002.location = (-11.3, 2.706, 0.0)
ob_back_wall_002.lock_rotations_4d = False
ob_back_wall_002.empty_display_type = 'ARROWS'
ob_back_wall_002.lineart.crease_threshold = 0.0
ob_back_wall_003.location = (-1.0, 5.693, 0.0)
ob_back_wall_003.lock_rotations_4d = False
ob_back_wall_003.empty_display_type = 'ARROWS'
ob_back_wall_003.lineart.crease_threshold = 0.0
ob_back_wall_004.location = (-5.356, 8.05, 0.0)
ob_back_wall_004.scale = (1.0, 0.2973, 1.0)
ob_back_wall_004.lock_rotations_4d = False
ob_back_wall_004.empty_display_type = 'ARROWS'
ob_back_wall_004.lineart.crease_threshold = 0.0
ob_back_wall_005.location = (-1.139, 8.05, 0.0)
ob_back_wall_005.scale = (1.0, 0.2973, 1.0)
ob_back_wall_005.lock_rotations_4d = False
ob_back_wall_005.empty_display_type = 'ARROWS'
ob_back_wall_005.lineart.crease_threshold = 0.0
ob_back_wall_006.location = (3.236, 8.05, 0.0)
ob_back_wall_006.scale = (1.0, 0.2973, 1.0)
ob_back_wall_006.lock_rotations_4d = False
ob_back_wall_006.empty_display_type = 'ARROWS'
ob_back_wall_006.lineart.crease_threshold = 0.0

# ---- collection membership
col_collection_1.objects.link(ob_spot)
col_collection_1.objects.link(ob_cube)
col_collection_1.objects.link(ob_front_wall)
col_collection_1.objects.link(ob_front_window_wall)
col_collection_1.objects.link(ob_front_window_wall_001)
col_collection_1.objects.link(ob_front_window_wall_002)
col_collection_1.objects.link(ob_front_window_wall_003)
col_collection_1.objects.link(ob_front_window_wall_004)
col_collection_1.objects.link(ob_front_window_wall_005)
col_collection_1.objects.link(ob_back_wall)
col_collection_1.objects.link(ob_camera)
col_collection_1.objects.link(ob_back_wall_001)
col_collection_1.objects.link(ob_back_wall_002)
col_collection_1.objects.link(ob_back_wall_003)
col_collection_1.objects.link(ob_back_wall_004)
col_collection_1.objects.link(ob_back_wall_005)
col_collection_1.objects.link(ob_back_wall_006)

# ---- scene / render settings (as saved in the file)
scene.camera = ob_camera
scene.frame_start = 1; scene.frame_end = 250; scene.frame_set(3)
scene.render.engine = 'CYCLES'
scene.render.resolution_percentage = 50
scene.render.dither_intensity = 0.0
scene.cycles.use_denoising = False
scene.cycles.samples = 128
scene.cycles.sampling_pattern = 'TABULATED_SOBOL'
scene.cycles.light_sampling_threshold = 0.0
scene.cycles.use_adaptive_sampling = False
scene.cycles.use_light_tree = False
scene.cycles.blur_glossy = 0.0
scene.cycles.sample_clamp_indirect = 0.0
scene.view_settings.view_transform = 'Standard'
bpy.context.view_layer.update()
